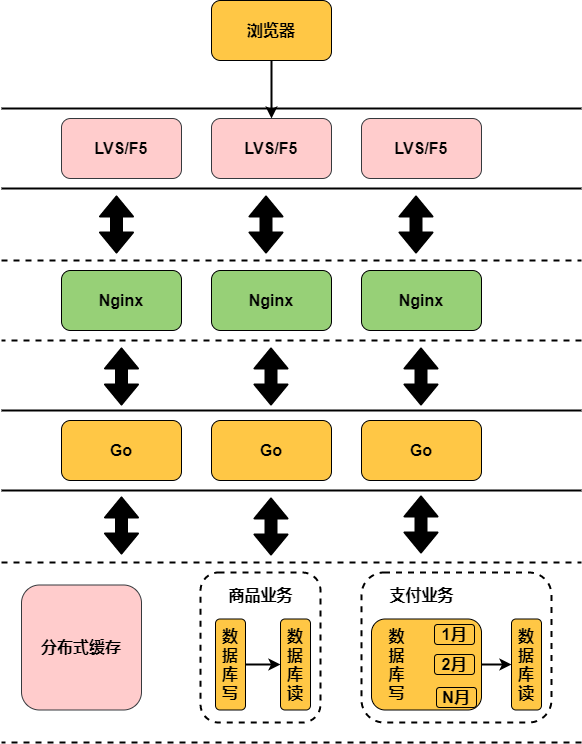

The diagram above was exported from draw.io. Its source (the exported page's mxGraphModel, read from the mxfile embedded in the PNG):
<mxGraphModel dx="952" dy="1813" grid="1" gridSize="10" guides="1" tooltips="1" connect="1" arrows="1" fold="1" page="1" pageScale="1" pageWidth="827" pageHeight="1169" math="0" shadow="0">
  <root>
    <mxCell id="0" />
    <mxCell id="1" parent="0" />
    <mxCell id="P_lCHPdi908Ih0nO8qUU-11" value="" style="shape=partialRectangle;whiteSpace=wrap;html=1;left=0;right=0;fillColor=none;glass=0;strokeWidth=2;fontSize=16;align=center;" parent="1" vertex="1">
      <mxGeometry x="90" y="-2" width="580" height="80" as="geometry" />
    </mxCell>
    <mxCell id="P_lCHPdi908Ih0nO8qUU-4" value="" style="shape=partialRectangle;whiteSpace=wrap;html=1;left=0;right=0;fillColor=none;glass=0;strokeWidth=2;fontSize=16;align=center;dashed=1;" parent="1" vertex="1">
      <mxGeometry x="90" y="150" width="580" height="80" as="geometry" />
    </mxCell>
    <mxCell id="P_lCHPdi908Ih0nO8qUU-3" value="" style="shape=partialRectangle;whiteSpace=wrap;html=1;left=0;right=0;fillColor=none;glass=0;strokeWidth=2;fontSize=16;align=center;" parent="1" vertex="1">
      <mxGeometry x="90" y="300" width="580" height="80" as="geometry" />
    </mxCell>
    <mxCell id="P_lCHPdi908Ih0nO8qUU-18" value="" style="edgeStyle=orthogonalEdgeStyle;rounded=1;orthogonalLoop=1;jettySize=auto;html=1;shadow=0;strokeWidth=2;fillColor=#000000;fontSize=16;" parent="1" source="wpOBpbmHBUdEh-ZBVqBf-41" target="P_lCHPdi908Ih0nO8qUU-12" edge="1">
      <mxGeometry relative="1" as="geometry" />
    </mxCell>
    <mxCell id="wpOBpbmHBUdEh-ZBVqBf-41" value="浏览器" style="rounded=1;whiteSpace=wrap;html=1;glass=0;gradientColor=none;fontSize=16;fillColor=#FFC745;fontStyle=1" parent="1" vertex="1">
      <mxGeometry x="300" y="-110" width="120" height="60" as="geometry" />
    </mxCell>
    <mxCell id="wpOBpbmHBUdEh-ZBVqBf-42" value="Nginx" style="rounded=1;whiteSpace=wrap;html=1;glass=0;gradientColor=none;fontSize=16;fontStyle=1;fillColor=#97D077;" parent="1" vertex="1">
      <mxGeometry x="300" y="160" width="120" height="60" as="geometry" />
    </mxCell>
    <mxCell id="wpOBpbmHBUdEh-ZBVqBf-43" value="Go" style="rounded=1;whiteSpace=wrap;html=1;glass=0;gradientColor=none;fontSize=16;fillColor=#FFC745;fontStyle=1" parent="1" vertex="1">
      <mxGeometry x="150" y="310" width="120" height="60" as="geometry" />
    </mxCell>
    <mxCell id="wpOBpbmHBUdEh-ZBVqBf-44" value="Go" style="rounded=1;whiteSpace=wrap;html=1;glass=0;gradientColor=none;fontSize=16;fillColor=#FFC745;fontStyle=1" parent="1" vertex="1">
      <mxGeometry x="300" y="310" width="120" height="60" as="geometry" />
    </mxCell>
    <mxCell id="wpOBpbmHBUdEh-ZBVqBf-45" value="Go" style="rounded=1;whiteSpace=wrap;html=1;glass=0;gradientColor=none;fontSize=16;fillColor=#FFC745;fontStyle=1;verticalAlign=middle;" parent="1" vertex="1">
      <mxGeometry x="450" y="310" width="120" height="60" as="geometry" />
    </mxCell>
    <mxCell id="wpOBpbmHBUdEh-ZBVqBf-49" value="" style="shape=flexArrow;endArrow=classic;startArrow=classic;html=1;shadow=0;strokeWidth=2;fontSize=16;fillColor=#000000;" parent="1" edge="1">
      <mxGeometry width="50" height="50" relative="1" as="geometry">
        <mxPoint x="210" y="444" as="sourcePoint" />
        <mxPoint x="210" y="386" as="targetPoint" />
      </mxGeometry>
    </mxCell>
    <mxCell id="wpOBpbmHBUdEh-ZBVqBf-50" value="" style="shape=flexArrow;endArrow=classic;startArrow=classic;html=1;shadow=0;strokeWidth=2;fontSize=16;entryX=0.5;entryY=1;entryDx=0;entryDy=0;fillColor=#000000;" parent="1" edge="1">
      <mxGeometry width="50" height="50" relative="1" as="geometry">
        <mxPoint x="359.5" y="445" as="sourcePoint" />
        <mxPoint x="359.5" y="387" as="targetPoint" />
      </mxGeometry>
    </mxCell>
    <mxCell id="wpOBpbmHBUdEh-ZBVqBf-51" value="" style="shape=flexArrow;endArrow=classic;startArrow=classic;html=1;shadow=0;strokeWidth=2;fontSize=16;entryX=0.5;entryY=1;entryDx=0;entryDy=0;fillColor=#000000;" parent="1" edge="1">
      <mxGeometry width="50" height="50" relative="1" as="geometry">
        <mxPoint x="509.5" y="443" as="sourcePoint" />
        <mxPoint x="509.5" y="385" as="targetPoint" />
      </mxGeometry>
    </mxCell>
    <mxCell id="wpOBpbmHBUdEh-ZBVqBf-59" value="分布式缓存" style="rounded=1;whiteSpace=wrap;html=1;glass=0;fontSize=16;fillColor=#ffcccc;fontStyle=1;strokeColor=#36393d;" parent="1" vertex="1">
      <mxGeometry x="110" y="474.5" width="120" height="125" as="geometry" />
    </mxCell>
    <mxCell id="wpOBpbmHBUdEh-ZBVqBf-60" value="" style="rounded=1;whiteSpace=wrap;html=1;glass=0;gradientColor=none;fontSize=16;fillColor=none;dashed=1;strokeWidth=2;" parent="1" vertex="1">
      <mxGeometry x="289" y="462" width="120" height="150" as="geometry" />
    </mxCell>
    <mxCell id="wpOBpbmHBUdEh-ZBVqBf-64" value="" style="edgeStyle=orthogonalEdgeStyle;rounded=1;orthogonalLoop=1;jettySize=auto;html=1;shadow=0;strokeWidth=2;fillColor=#000000;fontSize=16;" parent="1" source="wpOBpbmHBUdEh-ZBVqBf-61" target="wpOBpbmHBUdEh-ZBVqBf-63" edge="1">
      <mxGeometry relative="1" as="geometry" />
    </mxCell>
    <mxCell id="wpOBpbmHBUdEh-ZBVqBf-61" value="数据库写" style="rounded=1;whiteSpace=wrap;html=1;glass=0;gradientColor=none;fontSize=16;fillColor=#FFC745;fontStyle=1" parent="1" vertex="1">
      <mxGeometry x="304" y="508.5" width="30" height="91" as="geometry" />
    </mxCell>
    <mxCell id="wpOBpbmHBUdEh-ZBVqBf-62" value="商品业务" style="text;html=1;align=center;verticalAlign=middle;resizable=0;points=[];autosize=1;fontSize=16;fontStyle=1" parent="1" vertex="1">
      <mxGeometry x="309" y="474.5" width="80" height="20" as="geometry" />
    </mxCell>
    <mxCell id="wpOBpbmHBUdEh-ZBVqBf-63" value="数据库读" style="rounded=1;whiteSpace=wrap;html=1;glass=0;gradientColor=none;fontSize=16;fillColor=#FFC745;fontStyle=1" parent="1" vertex="1">
      <mxGeometry x="369" y="508.5" width="30" height="91" as="geometry" />
    </mxCell>
    <mxCell id="wpOBpbmHBUdEh-ZBVqBf-65" value="" style="rounded=1;whiteSpace=wrap;html=1;glass=0;gradientColor=none;fontSize=16;fillColor=none;dashed=1;strokeWidth=2;" parent="1" vertex="1">
      <mxGeometry x="450" y="462" width="190" height="150" as="geometry" />
    </mxCell>
    <mxCell id="wpOBpbmHBUdEh-ZBVqBf-68" value="" style="edgeStyle=orthogonalEdgeStyle;rounded=1;orthogonalLoop=1;jettySize=auto;html=1;shadow=0;strokeWidth=2;fillColor=#000000;fontSize=16;" parent="1" source="wpOBpbmHBUdEh-ZBVqBf-69" target="wpOBpbmHBUdEh-ZBVqBf-70" edge="1">
      <mxGeometry relative="1" as="geometry" />
    </mxCell>
    <mxCell id="wpOBpbmHBUdEh-ZBVqBf-69" value="" style="rounded=1;whiteSpace=wrap;html=1;glass=0;gradientColor=none;fontSize=16;fillColor=#FFC745;fontStyle=1;align=center;verticalAlign=top;horizontal=0;" parent="1" vertex="1">
      <mxGeometry x="460" y="508.5" width="110" height="91" as="geometry" />
    </mxCell>
    <mxCell id="wpOBpbmHBUdEh-ZBVqBf-70" value="数据库读" style="rounded=1;whiteSpace=wrap;html=1;glass=0;gradientColor=none;fontSize=16;fillColor=#FFC745;fontStyle=1;labelPosition=center;verticalLabelPosition=middle;align=center;verticalAlign=middle;" parent="1" vertex="1">
      <mxGeometry x="600" y="508.5" width="30" height="91" as="geometry" />
    </mxCell>
    <mxCell id="wpOBpbmHBUdEh-ZBVqBf-71" value="支付业务" style="text;html=1;align=center;verticalAlign=middle;resizable=0;points=[];autosize=1;fontSize=16;fontStyle=1" parent="1" vertex="1">
      <mxGeometry x="470" y="474.5" width="80" height="20" as="geometry" />
    </mxCell>
    <mxCell id="wpOBpbmHBUdEh-ZBVqBf-72" value="2月" style="rounded=1;whiteSpace=wrap;html=1;glass=0;gradientColor=none;fontSize=16;fillColor=#FFC745;fontStyle=1;labelPosition=center;verticalLabelPosition=middle;align=center;verticalAlign=middle;" parent="1" vertex="1">
      <mxGeometry x="523" y="544" width="40" height="20" as="geometry" />
    </mxCell>
    <mxCell id="wpOBpbmHBUdEh-ZBVqBf-73" value="1月" style="rounded=1;whiteSpace=wrap;html=1;glass=0;gradientColor=none;fontSize=16;fillColor=#FFC745;fontStyle=1;labelPosition=center;verticalLabelPosition=middle;align=center;verticalAlign=middle;" parent="1" vertex="1">
      <mxGeometry x="523" y="514" width="40" height="20" as="geometry" />
    </mxCell>
    <mxCell id="wpOBpbmHBUdEh-ZBVqBf-74" value="N月" style="rounded=1;whiteSpace=wrap;html=1;glass=0;gradientColor=none;fontSize=16;fillColor=#FFC745;fontStyle=1;labelPosition=center;verticalLabelPosition=middle;align=center;verticalAlign=middle;" parent="1" vertex="1">
      <mxGeometry x="525" y="577" width="40" height="20" as="geometry" />
    </mxCell>
    <mxCell id="P_lCHPdi908Ih0nO8qUU-1" value="数&lt;br&gt;据&lt;br&gt;库&lt;br&gt;写" style="text;html=1;align=center;verticalAlign=middle;resizable=0;points=[];autosize=1;fontSize=16;fontStyle=1" parent="1" vertex="1">
      <mxGeometry x="470" y="514" width="30" height="80" as="geometry" />
    </mxCell>
    <mxCell id="P_lCHPdi908Ih0nO8qUU-2" value="" style="shape=partialRectangle;whiteSpace=wrap;html=1;left=0;right=0;fillColor=none;glass=0;strokeWidth=2;fontSize=16;align=center;dashed=1;" parent="1" vertex="1">
      <mxGeometry x="90" y="452" width="580" height="180" as="geometry" />
    </mxCell>
    <mxCell id="P_lCHPdi908Ih0nO8qUU-6" value="" style="shape=flexArrow;endArrow=classic;startArrow=classic;html=1;shadow=0;strokeWidth=2;fontSize=16;fillColor=#000000;" parent="1" edge="1">
      <mxGeometry width="50" height="50" relative="1" as="geometry">
        <mxPoint x="210" y="295" as="sourcePoint" />
        <mxPoint x="210" y="237" as="targetPoint" />
      </mxGeometry>
    </mxCell>
    <mxCell id="P_lCHPdi908Ih0nO8qUU-7" value="" style="shape=flexArrow;endArrow=classic;startArrow=classic;html=1;shadow=0;strokeWidth=2;fontSize=16;entryX=0.5;entryY=1;entryDx=0;entryDy=0;fillColor=#000000;" parent="1" edge="1">
      <mxGeometry width="50" height="50" relative="1" as="geometry">
        <mxPoint x="359.5" y="295" as="sourcePoint" />
        <mxPoint x="359.5" y="237" as="targetPoint" />
      </mxGeometry>
    </mxCell>
    <mxCell id="P_lCHPdi908Ih0nO8qUU-8" value="" style="shape=flexArrow;endArrow=classic;startArrow=classic;html=1;shadow=0;strokeWidth=2;fontSize=16;entryX=0.5;entryY=1;entryDx=0;entryDy=0;fillColor=#000000;" parent="1" edge="1">
      <mxGeometry width="50" height="50" relative="1" as="geometry">
        <mxPoint x="509.5" y="295" as="sourcePoint" />
        <mxPoint x="509.5" y="237" as="targetPoint" />
      </mxGeometry>
    </mxCell>
    <mxCell id="P_lCHPdi908Ih0nO8qUU-9" value="Nginx" style="rounded=1;whiteSpace=wrap;html=1;glass=0;gradientColor=none;fontSize=16;fontStyle=1;fillColor=#97D077;" parent="1" vertex="1">
      <mxGeometry x="150" y="160" width="120" height="60" as="geometry" />
    </mxCell>
    <mxCell id="P_lCHPdi908Ih0nO8qUU-10" value="Nginx" style="rounded=1;whiteSpace=wrap;html=1;glass=0;gradientColor=none;fontSize=16;fontStyle=1;fillColor=#97D077;" parent="1" vertex="1">
      <mxGeometry x="450" y="160" width="120" height="60" as="geometry" />
    </mxCell>
    <mxCell id="P_lCHPdi908Ih0nO8qUU-12" value="LVS/F5" style="rounded=1;whiteSpace=wrap;html=1;glass=0;fontSize=16;fontStyle=1;fillColor=#ffcccc;strokeColor=#36393d;" parent="1" vertex="1">
      <mxGeometry x="300" y="8" width="120" height="60" as="geometry" />
    </mxCell>
    <mxCell id="P_lCHPdi908Ih0nO8qUU-13" value="LVS/F5" style="rounded=1;whiteSpace=wrap;html=1;glass=0;fontSize=16;fontStyle=1;fillColor=#ffcccc;strokeColor=#36393d;" parent="1" vertex="1">
      <mxGeometry x="150" y="8" width="120" height="60" as="geometry" />
    </mxCell>
    <mxCell id="P_lCHPdi908Ih0nO8qUU-14" value="LVS/F5" style="rounded=1;whiteSpace=wrap;html=1;glass=0;fontSize=16;fontStyle=1;fillColor=#ffcccc;strokeColor=#36393d;" parent="1" vertex="1">
      <mxGeometry x="450" y="8" width="120" height="60" as="geometry" />
    </mxCell>
    <mxCell id="P_lCHPdi908Ih0nO8qUU-15" value="" style="shape=flexArrow;endArrow=classic;startArrow=classic;html=1;shadow=0;strokeWidth=2;fontSize=16;fillColor=#000000;" parent="1" edge="1">
      <mxGeometry width="50" height="50" relative="1" as="geometry">
        <mxPoint x="205" y="143" as="sourcePoint" />
        <mxPoint x="205" y="85" as="targetPoint" />
      </mxGeometry>
    </mxCell>
    <mxCell id="P_lCHPdi908Ih0nO8qUU-16" value="" style="shape=flexArrow;endArrow=classic;startArrow=classic;html=1;shadow=0;strokeWidth=2;fontSize=16;entryX=0.5;entryY=1;entryDx=0;entryDy=0;fillColor=#000000;" parent="1" edge="1">
      <mxGeometry width="50" height="50" relative="1" as="geometry">
        <mxPoint x="354.5" y="143" as="sourcePoint" />
        <mxPoint x="354.5" y="85" as="targetPoint" />
      </mxGeometry>
    </mxCell>
    <mxCell id="P_lCHPdi908Ih0nO8qUU-17" value="" style="shape=flexArrow;endArrow=classic;startArrow=classic;html=1;shadow=0;strokeWidth=2;fontSize=16;entryX=0.5;entryY=1;entryDx=0;entryDy=0;fillColor=#000000;" parent="1" edge="1">
      <mxGeometry width="50" height="50" relative="1" as="geometry">
        <mxPoint x="504.5" y="143" as="sourcePoint" />
        <mxPoint x="504.5" y="85" as="targetPoint" />
      </mxGeometry>
    </mxCell>
  </root>
</mxGraphModel>